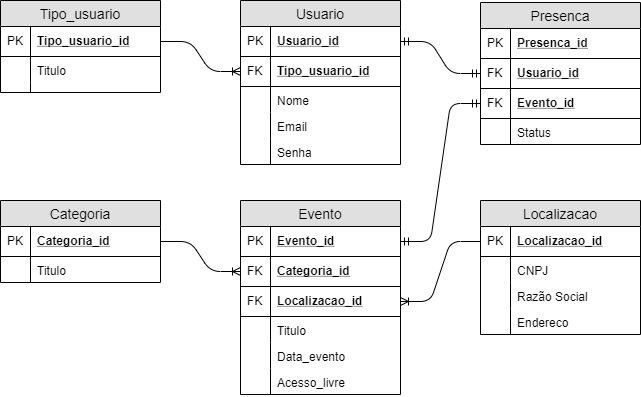

The diagram above was exported from draw.io. Its source (the exported page's mxGraphModel, read from the mxfile embedded in the PNG):
<mxGraphModel dx="1038" dy="499" grid="1" gridSize="10" guides="1" tooltips="1" connect="1" arrows="1" fold="1" page="1" pageScale="1" pageWidth="827" pageHeight="1169" math="0" shadow="0">
  <root>
    <mxCell id="0" />
    <mxCell id="1" parent="0" />
    <mxCell id="ebA4Miu-B-xKkimINtgJ-1" value="Tipo_usuario" style="swimlane;fontStyle=0;childLayout=stackLayout;horizontal=1;startSize=26;fillColor=#e0e0e0;horizontalStack=0;resizeParent=1;resizeParentMax=0;resizeLast=0;collapsible=1;marginBottom=0;swimlaneFillColor=#ffffff;align=center;fontSize=14;" vertex="1" parent="1">
      <mxGeometry x="80" y="40" width="160" height="92" as="geometry" />
    </mxCell>
    <mxCell id="ebA4Miu-B-xKkimINtgJ-2" value="Tipo_usuario_id" style="shape=partialRectangle;top=0;left=0;right=0;bottom=1;align=left;verticalAlign=middle;fillColor=none;spacingLeft=34;spacingRight=4;overflow=hidden;rotatable=0;points=[[0,0.5],[1,0.5]];portConstraint=eastwest;dropTarget=0;fontStyle=5;fontSize=12;" vertex="1" parent="ebA4Miu-B-xKkimINtgJ-1">
      <mxGeometry y="26" width="160" height="30" as="geometry" />
    </mxCell>
    <mxCell id="ebA4Miu-B-xKkimINtgJ-3" value="PK" style="shape=partialRectangle;top=0;left=0;bottom=0;fillColor=none;align=left;verticalAlign=middle;spacingLeft=4;spacingRight=4;overflow=hidden;rotatable=0;points=[];portConstraint=eastwest;part=1;fontSize=12;" vertex="1" connectable="0" parent="ebA4Miu-B-xKkimINtgJ-2">
      <mxGeometry width="30" height="30" as="geometry" />
    </mxCell>
    <mxCell id="ebA4Miu-B-xKkimINtgJ-4" value="Titulo" style="shape=partialRectangle;top=0;left=0;right=0;bottom=0;align=left;verticalAlign=top;fillColor=none;spacingLeft=34;spacingRight=4;overflow=hidden;rotatable=0;points=[[0,0.5],[1,0.5]];portConstraint=eastwest;dropTarget=0;fontSize=12;" vertex="1" parent="ebA4Miu-B-xKkimINtgJ-1">
      <mxGeometry y="56" width="160" height="26" as="geometry" />
    </mxCell>
    <mxCell id="ebA4Miu-B-xKkimINtgJ-5" value="" style="shape=partialRectangle;top=0;left=0;bottom=0;fillColor=none;align=left;verticalAlign=top;spacingLeft=4;spacingRight=4;overflow=hidden;rotatable=0;points=[];portConstraint=eastwest;part=1;fontSize=12;" vertex="1" connectable="0" parent="ebA4Miu-B-xKkimINtgJ-4">
      <mxGeometry width="30" height="26" as="geometry" />
    </mxCell>
    <mxCell id="ebA4Miu-B-xKkimINtgJ-6" value="" style="shape=partialRectangle;top=0;left=0;right=0;bottom=0;align=left;verticalAlign=top;fillColor=none;spacingLeft=34;spacingRight=4;overflow=hidden;rotatable=0;points=[[0,0.5],[1,0.5]];portConstraint=eastwest;dropTarget=0;fontSize=12;" vertex="1" parent="ebA4Miu-B-xKkimINtgJ-1">
      <mxGeometry y="82" width="160" height="10" as="geometry" />
    </mxCell>
    <mxCell id="ebA4Miu-B-xKkimINtgJ-7" value="" style="shape=partialRectangle;top=0;left=0;bottom=0;fillColor=none;align=left;verticalAlign=top;spacingLeft=4;spacingRight=4;overflow=hidden;rotatable=0;points=[];portConstraint=eastwest;part=1;fontSize=12;" vertex="1" connectable="0" parent="ebA4Miu-B-xKkimINtgJ-6">
      <mxGeometry width="30" height="10" as="geometry" />
    </mxCell>
    <mxCell id="ebA4Miu-B-xKkimINtgJ-8" value="Usuario" style="swimlane;fontStyle=0;childLayout=stackLayout;horizontal=1;startSize=26;fillColor=#e0e0e0;horizontalStack=0;resizeParent=1;resizeParentMax=0;resizeLast=0;collapsible=1;marginBottom=0;swimlaneFillColor=#ffffff;align=center;fontSize=14;" vertex="1" parent="1">
      <mxGeometry x="320" y="40" width="160" height="164" as="geometry" />
    </mxCell>
    <mxCell id="ebA4Miu-B-xKkimINtgJ-9" value="Usuario_id" style="shape=partialRectangle;top=0;left=0;right=0;bottom=1;align=left;verticalAlign=middle;fillColor=none;spacingLeft=34;spacingRight=4;overflow=hidden;rotatable=0;points=[[0,0.5],[1,0.5]];portConstraint=eastwest;dropTarget=0;fontStyle=5;fontSize=12;" vertex="1" parent="ebA4Miu-B-xKkimINtgJ-8">
      <mxGeometry y="26" width="160" height="30" as="geometry" />
    </mxCell>
    <mxCell id="ebA4Miu-B-xKkimINtgJ-10" value="PK" style="shape=partialRectangle;top=0;left=0;bottom=0;fillColor=none;align=left;verticalAlign=middle;spacingLeft=4;spacingRight=4;overflow=hidden;rotatable=0;points=[];portConstraint=eastwest;part=1;fontSize=12;" vertex="1" connectable="0" parent="ebA4Miu-B-xKkimINtgJ-9">
      <mxGeometry width="30" height="30" as="geometry" />
    </mxCell>
    <mxCell id="ebA4Miu-B-xKkimINtgJ-11" value="Tipo_usuario_id" style="shape=partialRectangle;top=0;left=0;right=0;bottom=1;align=left;verticalAlign=middle;fillColor=none;spacingLeft=34;spacingRight=4;overflow=hidden;rotatable=0;points=[[0,0.5],[1,0.5]];portConstraint=eastwest;dropTarget=0;fontStyle=5;fontSize=12;" vertex="1" parent="ebA4Miu-B-xKkimINtgJ-8">
      <mxGeometry y="56" width="160" height="30" as="geometry" />
    </mxCell>
    <mxCell id="ebA4Miu-B-xKkimINtgJ-12" value="FK" style="shape=partialRectangle;top=0;left=0;bottom=0;fillColor=none;align=left;verticalAlign=middle;spacingLeft=4;spacingRight=4;overflow=hidden;rotatable=0;points=[];portConstraint=eastwest;part=1;fontSize=12;" vertex="1" connectable="0" parent="ebA4Miu-B-xKkimINtgJ-11">
      <mxGeometry width="30" height="30" as="geometry" />
    </mxCell>
    <mxCell id="ebA4Miu-B-xKkimINtgJ-13" value="Nome" style="shape=partialRectangle;top=0;left=0;right=0;bottom=0;align=left;verticalAlign=top;fillColor=none;spacingLeft=34;spacingRight=4;overflow=hidden;rotatable=0;points=[[0,0.5],[1,0.5]];portConstraint=eastwest;dropTarget=0;fontSize=12;" vertex="1" parent="ebA4Miu-B-xKkimINtgJ-8">
      <mxGeometry y="86" width="160" height="26" as="geometry" />
    </mxCell>
    <mxCell id="ebA4Miu-B-xKkimINtgJ-14" value="" style="shape=partialRectangle;top=0;left=0;bottom=0;fillColor=none;align=left;verticalAlign=top;spacingLeft=4;spacingRight=4;overflow=hidden;rotatable=0;points=[];portConstraint=eastwest;part=1;fontSize=12;" vertex="1" connectable="0" parent="ebA4Miu-B-xKkimINtgJ-13">
      <mxGeometry width="30" height="26" as="geometry" />
    </mxCell>
    <mxCell id="ebA4Miu-B-xKkimINtgJ-15" value="Email" style="shape=partialRectangle;top=0;left=0;right=0;bottom=0;align=left;verticalAlign=top;fillColor=none;spacingLeft=34;spacingRight=4;overflow=hidden;rotatable=0;points=[[0,0.5],[1,0.5]];portConstraint=eastwest;dropTarget=0;fontSize=12;" vertex="1" parent="ebA4Miu-B-xKkimINtgJ-8">
      <mxGeometry y="112" width="160" height="26" as="geometry" />
    </mxCell>
    <mxCell id="ebA4Miu-B-xKkimINtgJ-16" value="" style="shape=partialRectangle;top=0;left=0;bottom=0;fillColor=none;align=left;verticalAlign=top;spacingLeft=4;spacingRight=4;overflow=hidden;rotatable=0;points=[];portConstraint=eastwest;part=1;fontSize=12;" vertex="1" connectable="0" parent="ebA4Miu-B-xKkimINtgJ-15">
      <mxGeometry width="30" height="26" as="geometry" />
    </mxCell>
    <mxCell id="ebA4Miu-B-xKkimINtgJ-17" value="Senha" style="shape=partialRectangle;top=0;left=0;right=0;bottom=0;align=left;verticalAlign=top;fillColor=none;spacingLeft=34;spacingRight=4;overflow=hidden;rotatable=0;points=[[0,0.5],[1,0.5]];portConstraint=eastwest;dropTarget=0;fontSize=12;" vertex="1" parent="ebA4Miu-B-xKkimINtgJ-8">
      <mxGeometry y="138" width="160" height="26" as="geometry" />
    </mxCell>
    <mxCell id="ebA4Miu-B-xKkimINtgJ-18" value="" style="shape=partialRectangle;top=0;left=0;bottom=0;fillColor=none;align=left;verticalAlign=top;spacingLeft=4;spacingRight=4;overflow=hidden;rotatable=0;points=[];portConstraint=eastwest;part=1;fontSize=12;" vertex="1" connectable="0" parent="ebA4Miu-B-xKkimINtgJ-17">
      <mxGeometry width="30" height="26" as="geometry" />
    </mxCell>
    <mxCell id="ebA4Miu-B-xKkimINtgJ-19" value="" style="edgeStyle=entityRelationEdgeStyle;fontSize=12;html=1;endArrow=ERoneToMany;strokeColor=#000000;entryX=0;entryY=0.5;entryDx=0;entryDy=0;" edge="1" parent="1" source="ebA4Miu-B-xKkimINtgJ-2" target="ebA4Miu-B-xKkimINtgJ-11">
      <mxGeometry width="100" height="100" relative="1" as="geometry">
        <mxPoint x="220" y="215" as="sourcePoint" />
        <mxPoint x="320" y="115" as="targetPoint" />
      </mxGeometry>
    </mxCell>
    <mxCell id="ebA4Miu-B-xKkimINtgJ-20" value="Categoria" style="swimlane;fontStyle=0;childLayout=stackLayout;horizontal=1;startSize=26;fillColor=#e0e0e0;horizontalStack=0;resizeParent=1;resizeParentMax=0;resizeLast=0;collapsible=1;marginBottom=0;swimlaneFillColor=#ffffff;align=center;fontSize=14;" vertex="1" parent="1">
      <mxGeometry x="80" y="240" width="160" height="82" as="geometry" />
    </mxCell>
    <mxCell id="ebA4Miu-B-xKkimINtgJ-21" value="Categoria_id" style="shape=partialRectangle;top=0;left=0;right=0;bottom=1;align=left;verticalAlign=middle;fillColor=none;spacingLeft=34;spacingRight=4;overflow=hidden;rotatable=0;points=[[0,0.5],[1,0.5]];portConstraint=eastwest;dropTarget=0;fontStyle=5;fontSize=12;" vertex="1" parent="ebA4Miu-B-xKkimINtgJ-20">
      <mxGeometry y="26" width="160" height="30" as="geometry" />
    </mxCell>
    <mxCell id="ebA4Miu-B-xKkimINtgJ-22" value="PK" style="shape=partialRectangle;top=0;left=0;bottom=0;fillColor=none;align=left;verticalAlign=middle;spacingLeft=4;spacingRight=4;overflow=hidden;rotatable=0;points=[];portConstraint=eastwest;part=1;fontSize=12;" vertex="1" connectable="0" parent="ebA4Miu-B-xKkimINtgJ-21">
      <mxGeometry width="30" height="30" as="geometry" />
    </mxCell>
    <mxCell id="ebA4Miu-B-xKkimINtgJ-23" value="Titulo" style="shape=partialRectangle;top=0;left=0;right=0;bottom=0;align=left;verticalAlign=top;fillColor=none;spacingLeft=34;spacingRight=4;overflow=hidden;rotatable=0;points=[[0,0.5],[1,0.5]];portConstraint=eastwest;dropTarget=0;fontSize=12;" vertex="1" parent="ebA4Miu-B-xKkimINtgJ-20">
      <mxGeometry y="56" width="160" height="26" as="geometry" />
    </mxCell>
    <mxCell id="ebA4Miu-B-xKkimINtgJ-24" value="" style="shape=partialRectangle;top=0;left=0;bottom=0;fillColor=none;align=left;verticalAlign=top;spacingLeft=4;spacingRight=4;overflow=hidden;rotatable=0;points=[];portConstraint=eastwest;part=1;fontSize=12;" vertex="1" connectable="0" parent="ebA4Miu-B-xKkimINtgJ-23">
      <mxGeometry width="30" height="26" as="geometry" />
    </mxCell>
    <mxCell id="ebA4Miu-B-xKkimINtgJ-25" value="Evento" style="swimlane;fontStyle=0;childLayout=stackLayout;horizontal=1;startSize=26;fillColor=#e0e0e0;horizontalStack=0;resizeParent=1;resizeParentMax=0;resizeLast=0;collapsible=1;marginBottom=0;swimlaneFillColor=#ffffff;align=center;fontSize=14;" vertex="1" parent="1">
      <mxGeometry x="320" y="240" width="160" height="194" as="geometry" />
    </mxCell>
    <mxCell id="ebA4Miu-B-xKkimINtgJ-26" value="Evento_id" style="shape=partialRectangle;top=0;left=0;right=0;bottom=1;align=left;verticalAlign=middle;fillColor=none;spacingLeft=34;spacingRight=4;overflow=hidden;rotatable=0;points=[[0,0.5],[1,0.5]];portConstraint=eastwest;dropTarget=0;fontStyle=5;fontSize=12;" vertex="1" parent="ebA4Miu-B-xKkimINtgJ-25">
      <mxGeometry y="26" width="160" height="30" as="geometry" />
    </mxCell>
    <mxCell id="ebA4Miu-B-xKkimINtgJ-27" value="PK" style="shape=partialRectangle;top=0;left=0;bottom=0;fillColor=none;align=left;verticalAlign=middle;spacingLeft=4;spacingRight=4;overflow=hidden;rotatable=0;points=[];portConstraint=eastwest;part=1;fontSize=12;" vertex="1" connectable="0" parent="ebA4Miu-B-xKkimINtgJ-26">
      <mxGeometry width="30" height="30" as="geometry" />
    </mxCell>
    <mxCell id="ebA4Miu-B-xKkimINtgJ-28" value="Categoria_id" style="shape=partialRectangle;top=0;left=0;right=0;bottom=1;align=left;verticalAlign=middle;fillColor=none;spacingLeft=34;spacingRight=4;overflow=hidden;rotatable=0;points=[[0,0.5],[1,0.5]];portConstraint=eastwest;dropTarget=0;fontStyle=5;fontSize=12;" vertex="1" parent="ebA4Miu-B-xKkimINtgJ-25">
      <mxGeometry y="56" width="160" height="30" as="geometry" />
    </mxCell>
    <mxCell id="ebA4Miu-B-xKkimINtgJ-29" value="FK" style="shape=partialRectangle;top=0;left=0;bottom=0;fillColor=none;align=left;verticalAlign=middle;spacingLeft=4;spacingRight=4;overflow=hidden;rotatable=0;points=[];portConstraint=eastwest;part=1;fontSize=12;" vertex="1" connectable="0" parent="ebA4Miu-B-xKkimINtgJ-28">
      <mxGeometry width="30" height="30" as="geometry" />
    </mxCell>
    <mxCell id="ebA4Miu-B-xKkimINtgJ-30" value="Localizacao_id" style="shape=partialRectangle;top=0;left=0;right=0;bottom=1;align=left;verticalAlign=middle;fillColor=none;spacingLeft=34;spacingRight=4;overflow=hidden;rotatable=0;points=[[0,0.5],[1,0.5]];portConstraint=eastwest;dropTarget=0;fontStyle=5;fontSize=12;" vertex="1" parent="ebA4Miu-B-xKkimINtgJ-25">
      <mxGeometry y="86" width="160" height="30" as="geometry" />
    </mxCell>
    <mxCell id="ebA4Miu-B-xKkimINtgJ-31" value="FK" style="shape=partialRectangle;top=0;left=0;bottom=0;fillColor=none;align=left;verticalAlign=middle;spacingLeft=4;spacingRight=4;overflow=hidden;rotatable=0;points=[];portConstraint=eastwest;part=1;fontSize=12;" vertex="1" connectable="0" parent="ebA4Miu-B-xKkimINtgJ-30">
      <mxGeometry width="30" height="30" as="geometry" />
    </mxCell>
    <mxCell id="ebA4Miu-B-xKkimINtgJ-32" value="Titulo" style="shape=partialRectangle;top=0;left=0;right=0;bottom=0;align=left;verticalAlign=top;fillColor=none;spacingLeft=34;spacingRight=4;overflow=hidden;rotatable=0;points=[[0,0.5],[1,0.5]];portConstraint=eastwest;dropTarget=0;fontSize=12;" vertex="1" parent="ebA4Miu-B-xKkimINtgJ-25">
      <mxGeometry y="116" width="160" height="26" as="geometry" />
    </mxCell>
    <mxCell id="ebA4Miu-B-xKkimINtgJ-33" value="" style="shape=partialRectangle;top=0;left=0;bottom=0;fillColor=none;align=left;verticalAlign=top;spacingLeft=4;spacingRight=4;overflow=hidden;rotatable=0;points=[];portConstraint=eastwest;part=1;fontSize=12;" vertex="1" connectable="0" parent="ebA4Miu-B-xKkimINtgJ-32">
      <mxGeometry width="30" height="26" as="geometry" />
    </mxCell>
    <mxCell id="ebA4Miu-B-xKkimINtgJ-34" value="Data_evento" style="shape=partialRectangle;top=0;left=0;right=0;bottom=0;align=left;verticalAlign=top;fillColor=none;spacingLeft=34;spacingRight=4;overflow=hidden;rotatable=0;points=[[0,0.5],[1,0.5]];portConstraint=eastwest;dropTarget=0;fontSize=12;" vertex="1" parent="ebA4Miu-B-xKkimINtgJ-25">
      <mxGeometry y="142" width="160" height="26" as="geometry" />
    </mxCell>
    <mxCell id="ebA4Miu-B-xKkimINtgJ-35" value="" style="shape=partialRectangle;top=0;left=0;bottom=0;fillColor=none;align=left;verticalAlign=top;spacingLeft=4;spacingRight=4;overflow=hidden;rotatable=0;points=[];portConstraint=eastwest;part=1;fontSize=12;" vertex="1" connectable="0" parent="ebA4Miu-B-xKkimINtgJ-34">
      <mxGeometry width="30" height="26" as="geometry" />
    </mxCell>
    <mxCell id="ebA4Miu-B-xKkimINtgJ-36" value="Acesso_livre" style="shape=partialRectangle;top=0;left=0;right=0;bottom=0;align=left;verticalAlign=top;fillColor=none;spacingLeft=34;spacingRight=4;overflow=hidden;rotatable=0;points=[[0,0.5],[1,0.5]];portConstraint=eastwest;dropTarget=0;fontSize=12;" vertex="1" parent="ebA4Miu-B-xKkimINtgJ-25">
      <mxGeometry y="168" width="160" height="26" as="geometry" />
    </mxCell>
    <mxCell id="ebA4Miu-B-xKkimINtgJ-37" value="" style="shape=partialRectangle;top=0;left=0;bottom=0;fillColor=none;align=left;verticalAlign=top;spacingLeft=4;spacingRight=4;overflow=hidden;rotatable=0;points=[];portConstraint=eastwest;part=1;fontSize=12;" vertex="1" connectable="0" parent="ebA4Miu-B-xKkimINtgJ-36">
      <mxGeometry width="30" height="26" as="geometry" />
    </mxCell>
    <mxCell id="ebA4Miu-B-xKkimINtgJ-38" value="" style="edgeStyle=entityRelationEdgeStyle;fontSize=12;html=1;endArrow=ERoneToMany;strokeColor=#000000;exitX=1;exitY=0.5;exitDx=0;exitDy=0;" edge="1" parent="1" source="ebA4Miu-B-xKkimINtgJ-21">
      <mxGeometry width="100" height="100" relative="1" as="geometry">
        <mxPoint x="220" y="411" as="sourcePoint" />
        <mxPoint x="320" y="311" as="targetPoint" />
      </mxGeometry>
    </mxCell>
    <mxCell id="ebA4Miu-B-xKkimINtgJ-39" value="Localizacao" style="swimlane;fontStyle=0;childLayout=stackLayout;horizontal=1;startSize=26;fillColor=#e0e0e0;horizontalStack=0;resizeParent=1;resizeParentMax=0;resizeLast=0;collapsible=1;marginBottom=0;swimlaneFillColor=#ffffff;align=center;fontSize=14;" vertex="1" parent="1">
      <mxGeometry x="560" y="240" width="160" height="134" as="geometry" />
    </mxCell>
    <mxCell id="ebA4Miu-B-xKkimINtgJ-40" value="Localizacao_id" style="shape=partialRectangle;top=0;left=0;right=0;bottom=1;align=left;verticalAlign=middle;fillColor=none;spacingLeft=34;spacingRight=4;overflow=hidden;rotatable=0;points=[[0,0.5],[1,0.5]];portConstraint=eastwest;dropTarget=0;fontStyle=5;fontSize=12;" vertex="1" parent="ebA4Miu-B-xKkimINtgJ-39">
      <mxGeometry y="26" width="160" height="30" as="geometry" />
    </mxCell>
    <mxCell id="ebA4Miu-B-xKkimINtgJ-41" value="PK" style="shape=partialRectangle;top=0;left=0;bottom=0;fillColor=none;align=left;verticalAlign=middle;spacingLeft=4;spacingRight=4;overflow=hidden;rotatable=0;points=[];portConstraint=eastwest;part=1;fontSize=12;" vertex="1" connectable="0" parent="ebA4Miu-B-xKkimINtgJ-40">
      <mxGeometry width="30" height="30" as="geometry" />
    </mxCell>
    <mxCell id="ebA4Miu-B-xKkimINtgJ-42" value="CNPJ" style="shape=partialRectangle;top=0;left=0;right=0;bottom=0;align=left;verticalAlign=top;fillColor=none;spacingLeft=34;spacingRight=4;overflow=hidden;rotatable=0;points=[[0,0.5],[1,0.5]];portConstraint=eastwest;dropTarget=0;fontSize=12;" vertex="1" parent="ebA4Miu-B-xKkimINtgJ-39">
      <mxGeometry y="56" width="160" height="26" as="geometry" />
    </mxCell>
    <mxCell id="ebA4Miu-B-xKkimINtgJ-43" value="" style="shape=partialRectangle;top=0;left=0;bottom=0;fillColor=none;align=left;verticalAlign=top;spacingLeft=4;spacingRight=4;overflow=hidden;rotatable=0;points=[];portConstraint=eastwest;part=1;fontSize=12;" vertex="1" connectable="0" parent="ebA4Miu-B-xKkimINtgJ-42">
      <mxGeometry width="30" height="26" as="geometry" />
    </mxCell>
    <mxCell id="ebA4Miu-B-xKkimINtgJ-44" value="Razão Social" style="shape=partialRectangle;top=0;left=0;right=0;bottom=0;align=left;verticalAlign=top;fillColor=none;spacingLeft=34;spacingRight=4;overflow=hidden;rotatable=0;points=[[0,0.5],[1,0.5]];portConstraint=eastwest;dropTarget=0;fontSize=12;" vertex="1" parent="ebA4Miu-B-xKkimINtgJ-39">
      <mxGeometry y="82" width="160" height="26" as="geometry" />
    </mxCell>
    <mxCell id="ebA4Miu-B-xKkimINtgJ-45" value="" style="shape=partialRectangle;top=0;left=0;bottom=0;fillColor=none;align=left;verticalAlign=top;spacingLeft=4;spacingRight=4;overflow=hidden;rotatable=0;points=[];portConstraint=eastwest;part=1;fontSize=12;" vertex="1" connectable="0" parent="ebA4Miu-B-xKkimINtgJ-44">
      <mxGeometry width="30" height="26" as="geometry" />
    </mxCell>
    <mxCell id="ebA4Miu-B-xKkimINtgJ-46" value="Endereco" style="shape=partialRectangle;top=0;left=0;right=0;bottom=0;align=left;verticalAlign=top;fillColor=none;spacingLeft=34;spacingRight=4;overflow=hidden;rotatable=0;points=[[0,0.5],[1,0.5]];portConstraint=eastwest;dropTarget=0;fontSize=12;" vertex="1" parent="ebA4Miu-B-xKkimINtgJ-39">
      <mxGeometry y="108" width="160" height="26" as="geometry" />
    </mxCell>
    <mxCell id="ebA4Miu-B-xKkimINtgJ-47" value="" style="shape=partialRectangle;top=0;left=0;bottom=0;fillColor=none;align=left;verticalAlign=top;spacingLeft=4;spacingRight=4;overflow=hidden;rotatable=0;points=[];portConstraint=eastwest;part=1;fontSize=12;" vertex="1" connectable="0" parent="ebA4Miu-B-xKkimINtgJ-46">
      <mxGeometry width="30" height="26" as="geometry" />
    </mxCell>
    <mxCell id="ebA4Miu-B-xKkimINtgJ-48" value="" style="edgeStyle=entityRelationEdgeStyle;fontSize=12;html=1;endArrow=ERoneToMany;strokeColor=#000000;" edge="1" parent="1" source="ebA4Miu-B-xKkimINtgJ-40" target="ebA4Miu-B-xKkimINtgJ-30">
      <mxGeometry width="100" height="100" relative="1" as="geometry">
        <mxPoint x="520" y="540" as="sourcePoint" />
        <mxPoint x="620" y="440" as="targetPoint" />
      </mxGeometry>
    </mxCell>
    <mxCell id="ebA4Miu-B-xKkimINtgJ-49" value="Presenca" style="swimlane;fontStyle=0;childLayout=stackLayout;horizontal=1;startSize=26;fillColor=#e0e0e0;horizontalStack=0;resizeParent=1;resizeParentMax=0;resizeLast=0;collapsible=1;marginBottom=0;swimlaneFillColor=#ffffff;align=center;fontSize=14;" vertex="1" parent="1">
      <mxGeometry x="560" y="42" width="160" height="142" as="geometry" />
    </mxCell>
    <mxCell id="ebA4Miu-B-xKkimINtgJ-50" value="Presenca_id" style="shape=partialRectangle;top=0;left=0;right=0;bottom=1;align=left;verticalAlign=middle;fillColor=none;spacingLeft=34;spacingRight=4;overflow=hidden;rotatable=0;points=[[0,0.5],[1,0.5]];portConstraint=eastwest;dropTarget=0;fontStyle=5;fontSize=12;" vertex="1" parent="ebA4Miu-B-xKkimINtgJ-49">
      <mxGeometry y="26" width="160" height="30" as="geometry" />
    </mxCell>
    <mxCell id="ebA4Miu-B-xKkimINtgJ-51" value="PK" style="shape=partialRectangle;top=0;left=0;bottom=0;fillColor=none;align=left;verticalAlign=middle;spacingLeft=4;spacingRight=4;overflow=hidden;rotatable=0;points=[];portConstraint=eastwest;part=1;fontSize=12;" vertex="1" connectable="0" parent="ebA4Miu-B-xKkimINtgJ-50">
      <mxGeometry width="30" height="30" as="geometry" />
    </mxCell>
    <mxCell id="ebA4Miu-B-xKkimINtgJ-52" value="Usuario_id" style="shape=partialRectangle;top=0;left=0;right=0;bottom=1;align=left;verticalAlign=middle;fillColor=none;spacingLeft=34;spacingRight=4;overflow=hidden;rotatable=0;points=[[0,0.5],[1,0.5]];portConstraint=eastwest;dropTarget=0;fontStyle=5;fontSize=12;" vertex="1" parent="ebA4Miu-B-xKkimINtgJ-49">
      <mxGeometry y="56" width="160" height="30" as="geometry" />
    </mxCell>
    <mxCell id="ebA4Miu-B-xKkimINtgJ-53" value="FK" style="shape=partialRectangle;top=0;left=0;bottom=0;fillColor=none;align=left;verticalAlign=middle;spacingLeft=4;spacingRight=4;overflow=hidden;rotatable=0;points=[];portConstraint=eastwest;part=1;fontSize=12;" vertex="1" connectable="0" parent="ebA4Miu-B-xKkimINtgJ-52">
      <mxGeometry width="30" height="30" as="geometry" />
    </mxCell>
    <mxCell id="ebA4Miu-B-xKkimINtgJ-54" value="Evento_id" style="shape=partialRectangle;top=0;left=0;right=0;bottom=1;align=left;verticalAlign=middle;fillColor=none;spacingLeft=34;spacingRight=4;overflow=hidden;rotatable=0;points=[[0,0.5],[1,0.5]];portConstraint=eastwest;dropTarget=0;fontStyle=5;fontSize=12;" vertex="1" parent="ebA4Miu-B-xKkimINtgJ-49">
      <mxGeometry y="86" width="160" height="30" as="geometry" />
    </mxCell>
    <mxCell id="ebA4Miu-B-xKkimINtgJ-55" value="FK" style="shape=partialRectangle;top=0;left=0;bottom=0;fillColor=none;align=left;verticalAlign=middle;spacingLeft=4;spacingRight=4;overflow=hidden;rotatable=0;points=[];portConstraint=eastwest;part=1;fontSize=12;" vertex="1" connectable="0" parent="ebA4Miu-B-xKkimINtgJ-54">
      <mxGeometry width="30" height="30" as="geometry" />
    </mxCell>
    <mxCell id="ebA4Miu-B-xKkimINtgJ-56" value="Status" style="shape=partialRectangle;top=0;left=0;right=0;bottom=0;align=left;verticalAlign=top;fillColor=none;spacingLeft=34;spacingRight=4;overflow=hidden;rotatable=0;points=[[0,0.5],[1,0.5]];portConstraint=eastwest;dropTarget=0;fontSize=12;" vertex="1" parent="ebA4Miu-B-xKkimINtgJ-49">
      <mxGeometry y="116" width="160" height="26" as="geometry" />
    </mxCell>
    <mxCell id="ebA4Miu-B-xKkimINtgJ-57" value="" style="shape=partialRectangle;top=0;left=0;bottom=0;fillColor=none;align=left;verticalAlign=top;spacingLeft=4;spacingRight=4;overflow=hidden;rotatable=0;points=[];portConstraint=eastwest;part=1;fontSize=12;" vertex="1" connectable="0" parent="ebA4Miu-B-xKkimINtgJ-56">
      <mxGeometry width="30" height="26" as="geometry" />
    </mxCell>
    <mxCell id="ebA4Miu-B-xKkimINtgJ-58" value="" style="edgeStyle=entityRelationEdgeStyle;fontSize=12;html=1;endArrow=ERmandOne;startArrow=ERmandOne;strokeColor=#000000;" edge="1" parent="1" source="ebA4Miu-B-xKkimINtgJ-26" target="ebA4Miu-B-xKkimINtgJ-54">
      <mxGeometry width="100" height="100" relative="1" as="geometry">
        <mxPoint x="475" y="281" as="sourcePoint" />
        <mxPoint x="575" y="181" as="targetPoint" />
      </mxGeometry>
    </mxCell>
    <mxCell id="ebA4Miu-B-xKkimINtgJ-59" value="" style="edgeStyle=entityRelationEdgeStyle;fontSize=12;html=1;endArrow=ERmandOne;startArrow=ERmandOne;strokeColor=#000000;" edge="1" parent="1" source="ebA4Miu-B-xKkimINtgJ-9" target="ebA4Miu-B-xKkimINtgJ-52">
      <mxGeometry width="100" height="100" relative="1" as="geometry">
        <mxPoint x="480" y="155" as="sourcePoint" />
        <mxPoint x="560" y="17" as="targetPoint" />
      </mxGeometry>
    </mxCell>
  </root>
</mxGraphModel>